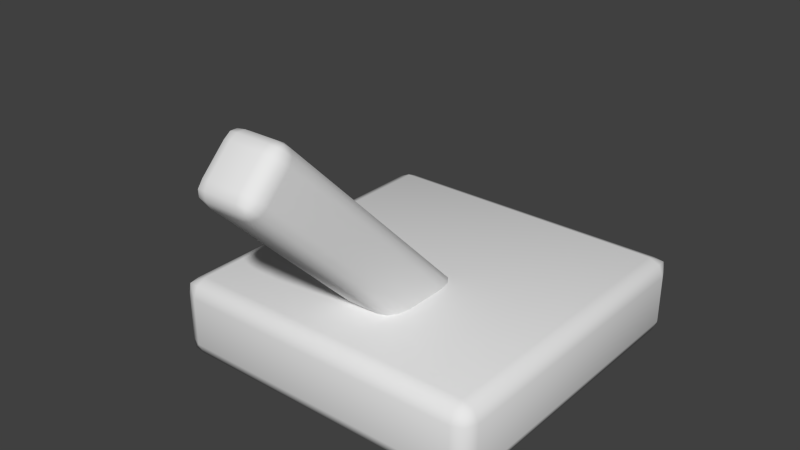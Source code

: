 # Source: Lever.blend  (saved by Blender 2.69.0; exported with 4.5.12 LTS)
import bpy
from mathutils import Matrix  # noqa: F401  (used for matrix-valued properties, if any)

bpy.ops.wm.read_factory_settings(use_empty=True)
scene = bpy.context.scene
scene.name = 'Scene'

# ---- collections
col_collection_1 = bpy.data.collections.new('Collection 1'); scene.collection.children.link(col_collection_1)

# ---- materials (node trees are filled in below, after node groups)
mat_material = bpy.data.materials.new('Material')
mat_material.alpha_threshold = 0.0
mat_material.use_transparent_shadow = False
mat_material.roughness = 0.5
mat_material.line_color = (0.0, 0.0, 0.0, 1.0)

# ---- material node trees

# ---- world
world_world = bpy.data.worlds.new('World'); scene.world = world_world
world_world.color = (0.05088, 0.05088, 0.05088)
world_world.use_sun_shadow = False
world_world.sun_shadow_jitter_overblur = 0.0
world_world.cycles.sampling_method = 'MANUAL'
world_world.cycles.sample_map_resolution = 256

# ---- meshes
me_lever = bpy.data.meshes.new('Lever')
me_lever.from_pydata([(0.9, 1.0, 0.1), (1.0, 0.9, 0.1), (0.9, 0.9, 0.0), (0.9707, 0.9707, 0.1), (0.9707, 0.9, 0.02929), (0.9, 0.9707, 0.02929), (0.965, 0.965, 0.03501), (0.9, -0.9, 0.0), (1.0, -0.9, 0.1), (0.9, -1.0, 0.1), (0.9707, -0.9, 0.02929), (0.9707, -0.9707, 0.1), (0.9, -0.9707, 0.02929), (0.965, -0.965, 0.03501), (-0.9, -0.9, 0.0), (-0.9, -1.0, 0.1), (-1.0, -0.9, 0.1), (-0.9, -0.9707, 0.02929), (-0.9707, -0.9707, 0.1), (-0.9707, -0.9, 0.02929), (-0.965, -0.965, 0.03501), (-1.0, 0.9, 0.1), (-0.9, 1.0, 0.1), (-0.9, 0.9, 0.0), (-0.9707, 0.9707, 0.1), (-0.9, 0.9707, 0.02929), (-0.9707, 0.9, 0.02929), (-0.965, 0.965, 0.03501), (1.0, 0.9, 0.4), (0.9, 1.0, 0.4), (0.9, 0.9, 0.5), (0.9707, 0.9707, 0.4), (0.9, 0.9707, 0.4707), (0.9707, 0.9, 0.4707), (0.965, 0.965, 0.465), (0.9, -0.9, 0.5), (0.9, -1.0, 0.4), (1.0, -0.9, 0.4), (0.9, -0.9707, 0.4707), (0.9707, -0.9707, 0.4), (0.9707, -0.9, 0.4707), (0.965, -0.965, 0.465), (-0.9, -0.9, 0.5), (-1.0, -0.9, 0.4), (-0.9, -1.0, 0.4), (-0.9707, -0.9, 0.4707), (-0.9707, -0.9707, 0.4), (-0.9, -0.9707, 0.4707), (-0.965, -0.965, 0.465), (-0.9, 1.0, 0.4), (-1.0, 0.9, 0.4), (-0.9, 0.9, 0.5), (-0.9707, 0.9707, 0.4), (-0.9707, 0.9, 0.4707), (-0.9, 0.9707, 0.4707), (-0.965, 0.965, 0.465)], [], [(29, 0, 22, 49), (9, 36, 44, 15), (16, 43, 50, 21), (30, 51, 42, 35), (1, 28, 37, 8), (0, 3, 6, 5), (1, 4, 6, 3), (2, 5, 6, 4), (7, 10, 13, 12), (8, 11, 13, 10), (9, 12, 13, 11), (14, 17, 20, 19), (15, 18, 20, 17), (16, 19, 20, 18), (21, 24, 27, 26), (22, 25, 27, 24), (23, 26, 27, 25), (28, 31, 34, 33), (29, 32, 34, 31), (30, 33, 34, 32), (35, 38, 41, 40), (36, 39, 41, 38), (37, 40, 41, 39), (42, 45, 48, 47), (43, 46, 48, 45), (44, 47, 48, 46), (49, 52, 55, 54), (50, 53, 55, 52), (51, 54, 55, 53), (1, 8, 10, 4), (4, 10, 7, 2), (2, 23, 25, 5), (5, 25, 22, 0), (0, 29, 31, 3), (3, 31, 28, 1), (9, 15, 17, 12), (12, 17, 14, 7), (8, 37, 39, 11), (11, 39, 36, 9), (16, 21, 26, 19), (19, 26, 23, 14), (15, 44, 46, 18), (18, 46, 43, 16), (21, 50, 52, 24), (24, 52, 49, 22), (30, 35, 40, 33), (33, 40, 37, 28), (29, 49, 54, 32), (32, 54, 51, 30), (35, 42, 47, 38), (38, 47, 44, 36), (42, 51, 53, 45), (45, 53, 50, 43), (2, 7, 14, 23)])
me_lever.polygons.foreach_set('use_smooth', [True] * 54)
me_lever.materials.append(mat_material)
me_lever.use_remesh_preserve_volume = False
me_lever.use_remesh_preserve_attributes = False
me_lever.use_mirror_vertex_groups = False
me_lever.update()
me_cube = bpy.data.meshes.new('Cube')
me_cube.from_pydata([(0.1, 0.2, 0.1), (0.2, 0.1, 0.1), (0.1, 0.1, 0.0), (0.15, 0.1866, 0.1), (0.1866, 0.15, 0.1), (0.1866, 0.1, 0.05), (0.15, 0.1, 0.0134), (0.1, 0.15, 0.0134), (0.1, 0.1866, 0.05), (0.1491, 0.1799, 0.0509), (0.1799, 0.1491, 0.0509), (0.1491, 0.1491, 0.0201), (0.1, -0.1, 0.0), (0.2, -0.1, 0.1), (0.1, -0.2, 0.1), (0.15, -0.1, 0.0134), (0.1866, -0.1, 0.05), (0.1866, -0.15, 0.1), (0.15, -0.1866, 0.1), (0.1, -0.1866, 0.05), (0.1, -0.15, 0.0134), (0.1491, -0.1491, 0.0201), (0.1799, -0.1491, 0.0509), (0.1491, -0.1799, 0.0509), (-0.1, -0.1, 0.0), (-0.1, -0.2, 0.1), (-0.2, -0.1, 0.1), (-0.1, -0.15, 0.0134), (-0.1, -0.1866, 0.05), (-0.15, -0.1866, 0.1), (-0.1866, -0.15, 0.1), (-0.1866, -0.1, 0.05), (-0.15, -0.1, 0.0134), (-0.1491, -0.1491, 0.0201), (-0.1491, -0.1799, 0.0509), (-0.1799, -0.1491, 0.0509), (-0.2, 0.1, 0.1), (-0.1, 0.2, 0.1), (-0.1, 0.1, 0.0), (-0.1866, 0.15, 0.1), (-0.15, 0.1866, 0.1), (-0.1, 0.1866, 0.05), (-0.1, 0.15, 0.0134), (-0.15, 0.1, 0.0134), (-0.1866, 0.1, 0.05), (-0.1799, 0.1491, 0.0509), (-0.1491, 0.1799, 0.0509), (-0.1491, 0.1491, 0.0201), (0.2, 0.1, 1.9), (0.1, 0.2, 1.9), (0.1, 0.1, 2.0), (0.1866, 0.15, 1.9), (0.15, 0.1866, 1.9), (0.1, 0.1866, 1.95), (0.1, 0.15, 1.987), (0.15, 0.1, 1.987), (0.1866, 0.1, 1.95), (0.1799, 0.1491, 1.949), (0.1491, 0.1799, 1.949), (0.1491, 0.1491, 1.98), (0.1, -0.1, 2.0), (0.1, -0.2, 1.9), (0.2, -0.1, 1.9), (0.1, -0.15, 1.987), (0.1, -0.1866, 1.95), (0.15, -0.1866, 1.9), (0.1866, -0.15, 1.9), (0.1866, -0.1, 1.95), (0.15, -0.1, 1.987), (0.1491, -0.1491, 1.98), (0.1491, -0.1799, 1.949), (0.1799, -0.1491, 1.949), (-0.1, -0.1, 2.0), (-0.2, -0.1, 1.9), (-0.1, -0.2, 1.9), (-0.15, -0.1, 1.987), (-0.1866, -0.1, 1.95), (-0.1866, -0.15, 1.9), (-0.15, -0.1866, 1.9), (-0.1, -0.1866, 1.95), (-0.1, -0.15, 1.987), (-0.1491, -0.1491, 1.98), (-0.1799, -0.1491, 1.949), (-0.1491, -0.1799, 1.949), (-0.1, 0.2, 1.9), (-0.2, 0.1, 1.9), (-0.1, 0.1, 2.0), (-0.15, 0.1866, 1.9), (-0.1866, 0.15, 1.9), (-0.1866, 0.1, 1.95), (-0.15, 0.1, 1.987), (-0.1, 0.15, 1.987), (-0.1, 0.1866, 1.95), (-0.1491, 0.1799, 1.949), (-0.1799, 0.1491, 1.949), (-0.1491, 0.1491, 1.98)], [], [(49, 0, 37, 84), (14, 61, 74, 25), (26, 73, 85, 36), (50, 86, 72, 60), (1, 48, 62, 13), (0, 3, 9, 8), (3, 4, 10, 9), (1, 5, 10, 4), (5, 6, 11, 10), (2, 7, 11, 6), (7, 8, 9, 11), (9, 10, 11), (12, 15, 21, 20), (15, 16, 22, 21), (13, 17, 22, 16), (17, 18, 23, 22), (14, 19, 23, 18), (19, 20, 21, 23), (21, 22, 23), (24, 27, 33, 32), (27, 28, 34, 33), (25, 29, 34, 28), (29, 30, 35, 34), (26, 31, 35, 30), (31, 32, 33, 35), (33, 34, 35), (36, 39, 45, 44), (39, 40, 46, 45), (37, 41, 46, 40), (41, 42, 47, 46), (38, 43, 47, 42), (43, 44, 45, 47), (45, 46, 47), (48, 51, 57, 56), (51, 52, 58, 57), (49, 53, 58, 52), (53, 54, 59, 58), (50, 55, 59, 54), (55, 56, 57, 59), (57, 58, 59), (60, 63, 69, 68), (63, 64, 70, 69), (61, 65, 70, 64), (65, 66, 71, 70), (62, 67, 71, 66), (67, 68, 69, 71), (69, 70, 71), (72, 75, 81, 80), (75, 76, 82, 81), (73, 77, 82, 76), (77, 78, 83, 82), (74, 79, 83, 78), (79, 80, 81, 83), (81, 82, 83), (84, 87, 93, 92), (87, 88, 94, 93), (85, 89, 94, 88), (89, 90, 95, 94), (86, 91, 95, 90), (91, 92, 93, 95), (93, 94, 95), (1, 13, 16, 5), (5, 16, 15, 6), (6, 15, 12, 2), (2, 38, 42, 7), (7, 42, 41, 8), (8, 41, 37, 0), (0, 49, 52, 3), (3, 52, 51, 4), (4, 51, 48, 1), (14, 25, 28, 19), (19, 28, 27, 20), (20, 27, 24, 12), (13, 62, 66, 17), (17, 66, 65, 18), (18, 65, 61, 14), (26, 36, 44, 31), (31, 44, 43, 32), (32, 43, 38, 24), (25, 74, 78, 29), (29, 78, 77, 30), (30, 77, 73, 26), (36, 85, 88, 39), (39, 88, 87, 40), (40, 87, 84, 37), (50, 60, 68, 55), (55, 68, 67, 56), (56, 67, 62, 48), (49, 84, 92, 53), (53, 92, 91, 54), (54, 91, 86, 50), (60, 72, 80, 63), (63, 80, 79, 64), (64, 79, 74, 61), (72, 86, 90, 75), (75, 90, 89, 76), (76, 89, 85, 73), (2, 12, 24, 38)])
me_cube.polygons.foreach_set('use_smooth', [True] * 98)
me_cube.materials.append(mat_material)
me_cube.use_remesh_preserve_volume = False
me_cube.use_remesh_preserve_attributes = False
me_cube.use_mirror_vertex_groups = False
me_cube.update()

# ---- objects
ob_leverbase = bpy.data.objects.new('LeverBase', me_lever)
ob_lever = bpy.data.objects.new('Lever', me_cube)

# ---- transforms, parenting, visibility, modifiers, constraints
ob_leverbase.location = (0.0, 0.0, 0.0)
ob_leverbase.scale = (0.5, 0.5, 0.5)
ob_leverbase.lock_rotations_4d = False
ob_leverbase.empty_display_type = 'ARROWS'
ob_leverbase.lineart.crease_threshold = 0.0
ob_lever.parent = ob_leverbase
ob_lever.location = (0.0, 0.0, 0.2)
ob_lever.rotation_euler = (0.7854, 0.0, 0.0)
ob_lever.lock_rotations_4d = False
ob_lever.empty_display_type = 'ARROWS'
ob_lever.lineart.crease_threshold = 0.0

# ---- collection membership
col_collection_1.objects.link(ob_leverbase)
col_collection_1.objects.link(ob_lever)

# ---- scene / render settings (as saved in the file)
scene.frame_start = 1; scene.frame_end = 250; scene.frame_set(1)
scene.render.engine = 'BLENDER_EEVEE_NEXT'
scene.render.image_settings.compression = 90
scene.render.resolution_percentage = 50
scene.render.dither_intensity = 0.0
scene.cycles.use_denoising = False
scene.cycles.samples = 10
scene.cycles.sampling_pattern = 'TABULATED_SOBOL'
scene.cycles.light_sampling_threshold = 0.0
scene.cycles.use_adaptive_sampling = False
scene.cycles.use_light_tree = False
scene.cycles.blur_glossy = 0.0
scene.cycles.volume_bounces = 1
scene.cycles.pixel_filter_type = 'GAUSSIAN'
scene.cycles.sample_clamp_indirect = 0.0
scene.view_settings.view_transform = 'Standard'
bpy.context.view_layer.update()

# ---- added for rendering (the .blend has no active camera and no usable light): camera, sun
cam_auto = bpy.data.cameras.new('AutoCamera')
cam_auto.lens = 50.0
cam_auto.sensor_width = 36.0
cam_auto.clip_end = 1000.0
ob_auto_camera = bpy.data.objects.new('AutoCamera', cam_auto)
scene.collection.objects.link(ob_auto_camera)
ob_auto_camera.location = (1.70688, -2.18716, 1.80441)
ob_auto_camera.rotation_euler = (1.09748, -7.21219e-08, 0.694738)
scene.camera = ob_auto_camera
light_auto_sun = bpy.data.lights.new('AutoSun', 'SUN')
light_auto_sun.energy = 3.0
light_auto_sun.angle = 0.0523599
ob_auto_sun = bpy.data.objects.new('AutoSun', light_auto_sun)
scene.collection.objects.link(ob_auto_sun)
ob_auto_sun.rotation_euler = (0.872665, 0.174533, 0.523599)
bpy.context.view_layer.update()

